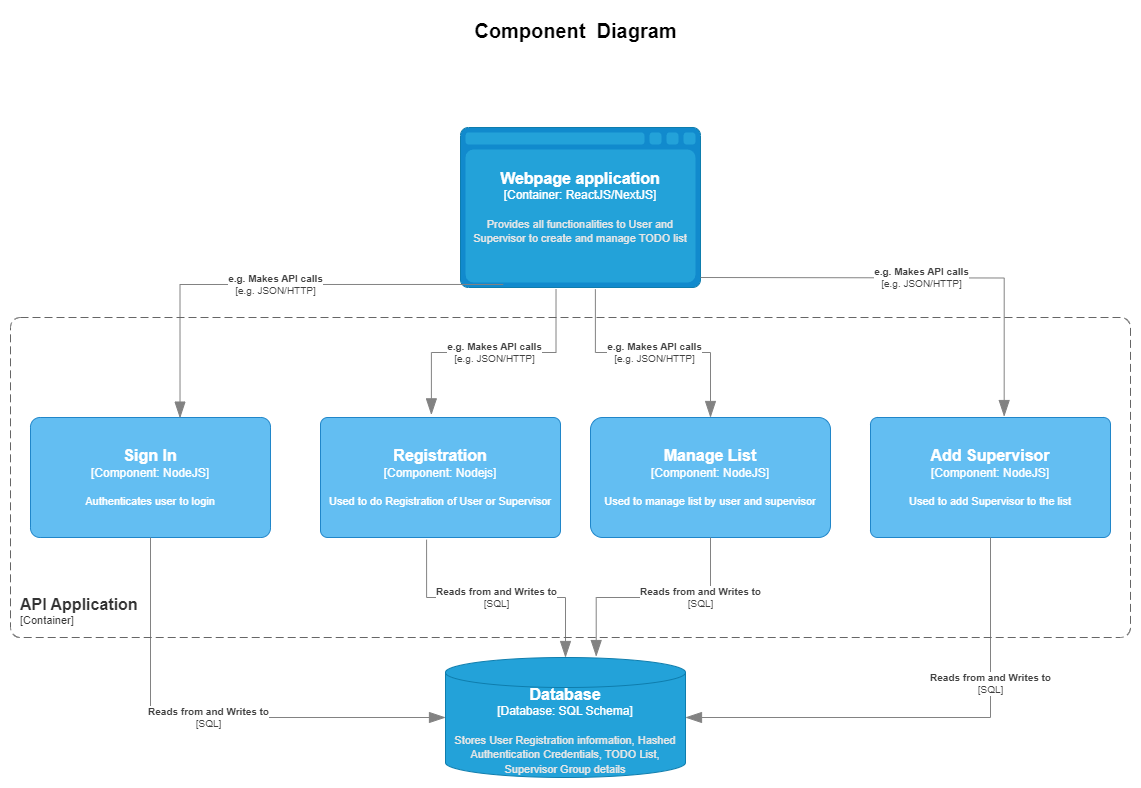

The diagram above was exported from draw.io. Its source (the exported page's mxGraphModel, read from the mxfile embedded in the PNG):
<mxGraphModel dx="1900" dy="1657" grid="1" gridSize="10" guides="1" tooltips="1" connect="1" arrows="1" fold="1" page="1" pageScale="1" pageWidth="850" pageHeight="1100" math="0" shadow="0">
  <root>
    <mxCell id="0" />
    <mxCell id="1" parent="0" />
    <object placeholders="1" c4Type="Webpage application" c4Container="Container" c4Technology="ReactJS/NextJS" c4Description="Provides all functionalities to User and Supervisor to create and manage TODO list" label="&lt;font style=&quot;font-size: 16px&quot;&gt;&lt;b&gt;%c4Type%&lt;/b&gt;&lt;/font&gt;&lt;div&gt;[%c4Container%:&amp;nbsp;%c4Technology%]&lt;/div&gt;&lt;br&gt;&lt;div&gt;&lt;font style=&quot;font-size: 11px&quot;&gt;&lt;font color=&quot;#E6E6E6&quot;&gt;%c4Description%&lt;/font&gt;&lt;/div&gt;" id="DQzsQQKLBwRjOuRcS2bT-3">
      <mxCell style="shape=mxgraph.c4.webBrowserContainer2;whiteSpace=wrap;html=1;boundedLbl=1;rounded=0;labelBackgroundColor=none;strokeColor=#118ACD;fillColor=#23A2D9;strokeColor=#118ACD;strokeColor2=#0E7DAD;fontSize=12;fontColor=#ffffff;align=center;metaEdit=1;points=[[0.5,0,0],[1,0.25,0],[1,0.5,0],[1,0.75,0],[0.5,1,0],[0,0.75,0],[0,0.5,0],[0,0.25,0]];resizable=0;" vertex="1" parent="1">
        <mxGeometry x="440" y="-20" width="240" height="160" as="geometry" />
      </mxCell>
    </object>
    <object placeholders="1" c4Name="Sign In" c4Type="Component" c4Technology="NodeJS" c4Description="Authenticates user to login" label="&lt;font style=&quot;font-size: 16px&quot;&gt;&lt;b&gt;%c4Name%&lt;/b&gt;&lt;/font&gt;&lt;div&gt;[%c4Type%: %c4Technology%]&lt;/div&gt;&lt;br&gt;&lt;div&gt;&lt;font style=&quot;font-size: 11px&quot;&gt;%c4Description%&lt;/font&gt;&lt;/div&gt;" id="DQzsQQKLBwRjOuRcS2bT-4">
      <mxCell style="rounded=1;whiteSpace=wrap;html=1;labelBackgroundColor=none;fillColor=#63BEF2;fontColor=#ffffff;align=center;arcSize=8;strokeColor=#2086C9;metaEdit=1;resizable=0;points=[[0.25,0,0],[0.5,0,0],[0.75,0,0],[1,0.25,0],[1,0.5,0],[1,0.75,0],[0.75,1,0],[0.5,1,0],[0.25,1,0],[0,0.75,0],[0,0.5,0],[0,0.25,0]];" vertex="1" parent="1">
        <mxGeometry x="10" y="270" width="240" height="120" as="geometry" />
      </mxCell>
    </object>
    <object placeholders="1" c4Type="Database" c4Container="Database" c4Technology="SQL Schema" c4Description="Stores User Registration information, Hashed Authentication Credentials, TODO List, Supervisor Group details" label="&lt;font style=&quot;font-size: 16px&quot;&gt;&lt;b&gt;%c4Type%&lt;/b&gt;&lt;/font&gt;&lt;div&gt;[%c4Container%:&amp;nbsp;%c4Technology%]&lt;/div&gt;&lt;br&gt;&lt;div&gt;&lt;font style=&quot;font-size: 11px&quot;&gt;&lt;font color=&quot;#E6E6E6&quot;&gt;%c4Description%&lt;/font&gt;&lt;/div&gt;" id="DQzsQQKLBwRjOuRcS2bT-5">
      <mxCell style="shape=cylinder3;size=15;whiteSpace=wrap;html=1;boundedLbl=1;rounded=0;labelBackgroundColor=none;fillColor=#23A2D9;fontSize=12;fontColor=#ffffff;align=center;strokeColor=#0E7DAD;metaEdit=1;points=[[0.5,0,0],[1,0.25,0],[1,0.5,0],[1,0.75,0],[0.5,1,0],[0,0.75,0],[0,0.5,0],[0,0.25,0]];resizable=0;" vertex="1" parent="1">
        <mxGeometry x="425" y="510" width="240" height="120" as="geometry" />
      </mxCell>
    </object>
    <object placeholders="1" c4Name="Manage List" c4Type="Component" c4Technology="NodeJS" c4Description="Used to manage list by user and supervisor" label="&lt;font style=&quot;font-size: 16px&quot;&gt;&lt;b&gt;%c4Name%&lt;/b&gt;&lt;/font&gt;&lt;div&gt;[%c4Type%: %c4Technology%]&lt;/div&gt;&lt;br&gt;&lt;div&gt;&lt;font style=&quot;font-size: 11px&quot;&gt;%c4Description%&lt;/font&gt;&lt;/div&gt;" id="DQzsQQKLBwRjOuRcS2bT-6">
      <mxCell style="rounded=1;whiteSpace=wrap;html=1;labelBackgroundColor=none;fillColor=#63BEF2;fontColor=#ffffff;align=center;arcSize=10;strokeColor=#2086C9;metaEdit=1;resizable=0;points=[[0.25,0,0],[0.5,0,0],[0.75,0,0],[1,0.25,0],[1,0.5,0],[1,0.75,0],[0.75,1,0],[0.5,1,0],[0.25,1,0],[0,0.75,0],[0,0.5,0],[0,0.25,0]];" vertex="1" parent="1">
        <mxGeometry x="570" y="270" width="240" height="120" as="geometry" />
      </mxCell>
    </object>
    <object placeholders="1" c4Name="Add Supervisor" c4Type="Component" c4Technology="NodeJS" c4Description="Used to add Supervisor to the list" label="&lt;font style=&quot;font-size: 16px&quot;&gt;&lt;b&gt;%c4Name%&lt;/b&gt;&lt;/font&gt;&lt;div&gt;[%c4Type%: %c4Technology%]&lt;/div&gt;&lt;br&gt;&lt;div&gt;&lt;font style=&quot;font-size: 11px&quot;&gt;%c4Description%&lt;/font&gt;&lt;/div&gt;" id="DQzsQQKLBwRjOuRcS2bT-7">
      <mxCell style="rounded=1;whiteSpace=wrap;html=1;labelBackgroundColor=none;fillColor=#63BEF2;fontColor=#ffffff;align=center;arcSize=6;strokeColor=#2086C9;metaEdit=1;resizable=0;points=[[0.25,0,0],[0.5,0,0],[0.75,0,0],[1,0.25,0],[1,0.5,0],[1,0.75,0],[0.75,1,0],[0.5,1,0],[0.25,1,0],[0,0.75,0],[0,0.5,0],[0,0.25,0]];" vertex="1" parent="1">
        <mxGeometry x="850" y="270" width="240" height="120" as="geometry" />
      </mxCell>
    </object>
    <object placeholders="1" c4Name="Registration" c4Type="Component" c4Technology="Nodejs" c4Description="Used to do Registration of User or Supervisor" label="&lt;font style=&quot;font-size: 16px&quot;&gt;&lt;b&gt;%c4Name%&lt;/b&gt;&lt;/font&gt;&lt;div&gt;[%c4Type%: %c4Technology%]&lt;/div&gt;&lt;br&gt;&lt;div&gt;&lt;font style=&quot;font-size: 11px&quot;&gt;%c4Description%&lt;/font&gt;&lt;/div&gt;" id="DQzsQQKLBwRjOuRcS2bT-9">
      <mxCell style="rounded=1;whiteSpace=wrap;html=1;labelBackgroundColor=none;fillColor=#63BEF2;fontColor=#ffffff;align=center;arcSize=6;strokeColor=#2086C9;metaEdit=1;resizable=0;points=[[0.25,0,0],[0.5,0,0],[0.75,0,0],[1,0.25,0],[1,0.5,0],[1,0.75,0],[0.75,1,0],[0.5,1,0],[0.25,1,0],[0,0.75,0],[0,0.5,0],[0,0.25,0]];" vertex="1" parent="1">
        <mxGeometry x="300" y="270" width="240" height="120" as="geometry" />
      </mxCell>
    </object>
    <object placeholders="1" c4Type="Relationship" c4Technology="e.g. JSON/HTTP" c4Description="e.g. Makes API calls" label="&lt;div style=&quot;text-align: left&quot;&gt;&lt;div style=&quot;text-align: center&quot;&gt;&lt;b&gt;%c4Description%&lt;/b&gt;&lt;/div&gt;&lt;div style=&quot;text-align: center&quot;&gt;[%c4Technology%]&lt;/div&gt;&lt;/div&gt;" id="DQzsQQKLBwRjOuRcS2bT-10">
      <mxCell style="endArrow=blockThin;html=1;fontSize=10;fontColor=#404040;strokeWidth=1;endFill=1;strokeColor=#828282;elbow=vertical;metaEdit=1;endSize=14;startSize=14;jumpStyle=arc;jumpSize=16;rounded=0;edgeStyle=orthogonalEdgeStyle;exitX=0.178;exitY=0.981;exitDx=0;exitDy=0;exitPerimeter=0;entryX=0.623;entryY=0.005;entryDx=0;entryDy=0;entryPerimeter=0;" edge="1" parent="1" source="DQzsQQKLBwRjOuRcS2bT-3" target="DQzsQQKLBwRjOuRcS2bT-4">
        <mxGeometry width="240" relative="1" as="geometry">
          <mxPoint x="250" y="210" as="sourcePoint" />
          <mxPoint x="490" y="210" as="targetPoint" />
        </mxGeometry>
      </mxCell>
    </object>
    <object placeholders="1" c4Type="Relationship" c4Technology="e.g. JSON/HTTP" c4Description="e.g. Makes API calls" label="&lt;div style=&quot;text-align: left&quot;&gt;&lt;div style=&quot;text-align: center&quot;&gt;&lt;b&gt;%c4Description%&lt;/b&gt;&lt;/div&gt;&lt;div style=&quot;text-align: center&quot;&gt;[%c4Technology%]&lt;/div&gt;&lt;/div&gt;" id="DQzsQQKLBwRjOuRcS2bT-11">
      <mxCell style="endArrow=blockThin;html=1;fontSize=10;fontColor=#404040;strokeWidth=1;endFill=1;strokeColor=#828282;elbow=vertical;metaEdit=1;endSize=14;startSize=14;jumpStyle=arc;jumpSize=16;rounded=0;edgeStyle=orthogonalEdgeStyle;exitX=0.398;exitY=1.011;exitDx=0;exitDy=0;exitPerimeter=0;entryX=0.462;entryY=-0.022;entryDx=0;entryDy=0;entryPerimeter=0;" edge="1" parent="1" source="DQzsQQKLBwRjOuRcS2bT-3" target="DQzsQQKLBwRjOuRcS2bT-9">
        <mxGeometry width="240" relative="1" as="geometry">
          <mxPoint x="430" y="190" as="sourcePoint" />
          <mxPoint x="670" y="190" as="targetPoint" />
        </mxGeometry>
      </mxCell>
    </object>
    <object placeholders="1" c4Type="Relationship" c4Technology="e.g. JSON/HTTP" c4Description="e.g. Makes API calls" label="&lt;div style=&quot;text-align: left&quot;&gt;&lt;div style=&quot;text-align: center&quot;&gt;&lt;b&gt;%c4Description%&lt;/b&gt;&lt;/div&gt;&lt;div style=&quot;text-align: center&quot;&gt;[%c4Technology%]&lt;/div&gt;&lt;/div&gt;" id="DQzsQQKLBwRjOuRcS2bT-12">
      <mxCell style="endArrow=blockThin;html=1;fontSize=10;fontColor=#404040;strokeWidth=1;endFill=1;strokeColor=#828282;elbow=vertical;metaEdit=1;endSize=14;startSize=14;jumpStyle=arc;jumpSize=16;rounded=0;edgeStyle=orthogonalEdgeStyle;exitX=0.562;exitY=1.011;exitDx=0;exitDy=0;exitPerimeter=0;entryX=0.5;entryY=0;entryDx=0;entryDy=0;entryPerimeter=0;" edge="1" parent="1" source="DQzsQQKLBwRjOuRcS2bT-3" target="DQzsQQKLBwRjOuRcS2bT-6">
        <mxGeometry width="240" relative="1" as="geometry">
          <mxPoint x="580" y="150" as="sourcePoint" />
          <mxPoint x="820" y="150" as="targetPoint" />
        </mxGeometry>
      </mxCell>
    </object>
    <object placeholders="1" c4Type="Relationship" c4Technology="e.g. JSON/HTTP" c4Description="e.g. Makes API calls" label="&lt;div style=&quot;text-align: left&quot;&gt;&lt;div style=&quot;text-align: center&quot;&gt;&lt;b&gt;%c4Description%&lt;/b&gt;&lt;/div&gt;&lt;div style=&quot;text-align: center&quot;&gt;[%c4Technology%]&lt;/div&gt;&lt;/div&gt;" id="DQzsQQKLBwRjOuRcS2bT-13">
      <mxCell style="endArrow=blockThin;html=1;fontSize=10;fontColor=#404040;strokeWidth=1;endFill=1;strokeColor=#828282;elbow=vertical;metaEdit=1;endSize=14;startSize=14;jumpStyle=arc;jumpSize=16;rounded=0;edgeStyle=orthogonalEdgeStyle;entryX=0.557;entryY=-0.008;entryDx=0;entryDy=0;entryPerimeter=0;" edge="1" parent="1" target="DQzsQQKLBwRjOuRcS2bT-7">
        <mxGeometry width="240" relative="1" as="geometry">
          <mxPoint x="680" y="130" as="sourcePoint" />
          <mxPoint x="920" y="130" as="targetPoint" />
        </mxGeometry>
      </mxCell>
    </object>
    <object placeholders="1" c4Type="Relationship" c4Technology="SQL" c4Description="Reads from and Writes to" label="&lt;div style=&quot;text-align: left&quot;&gt;&lt;div style=&quot;text-align: center&quot;&gt;&lt;b&gt;%c4Description%&lt;/b&gt;&lt;/div&gt;&lt;div style=&quot;text-align: center&quot;&gt;[%c4Technology%]&lt;/div&gt;&lt;/div&gt;" id="DQzsQQKLBwRjOuRcS2bT-14">
      <mxCell style="endArrow=blockThin;html=1;fontSize=10;fontColor=#404040;strokeWidth=1;endFill=1;strokeColor=#828282;elbow=vertical;metaEdit=1;endSize=14;startSize=14;jumpStyle=arc;jumpSize=16;rounded=0;edgeStyle=orthogonalEdgeStyle;entryX=0;entryY=0.5;entryDx=0;entryDy=0;entryPerimeter=0;" edge="1" parent="1" target="DQzsQQKLBwRjOuRcS2bT-5">
        <mxGeometry width="240" relative="1" as="geometry">
          <mxPoint x="130" y="390" as="sourcePoint" />
          <mxPoint x="370" y="390" as="targetPoint" />
          <Array as="points">
            <mxPoint x="130" y="570" />
          </Array>
        </mxGeometry>
      </mxCell>
    </object>
    <object placeholders="1" c4Type="Relationship" c4Technology="SQL" c4Description="Reads from and Writes to" label="&lt;div style=&quot;text-align: left&quot;&gt;&lt;div style=&quot;text-align: center&quot;&gt;&lt;b&gt;%c4Description%&lt;/b&gt;&lt;/div&gt;&lt;div style=&quot;text-align: center&quot;&gt;[%c4Technology%]&lt;/div&gt;&lt;/div&gt;" id="DQzsQQKLBwRjOuRcS2bT-15">
      <mxCell style="endArrow=blockThin;html=1;fontSize=10;fontColor=#404040;strokeWidth=1;endFill=1;strokeColor=#828282;elbow=vertical;metaEdit=1;endSize=14;startSize=14;jumpStyle=arc;jumpSize=16;rounded=0;edgeStyle=orthogonalEdgeStyle;exitX=0.442;exitY=1.018;exitDx=0;exitDy=0;exitPerimeter=0;" edge="1" parent="1" source="DQzsQQKLBwRjOuRcS2bT-9" target="DQzsQQKLBwRjOuRcS2bT-5">
        <mxGeometry width="240" relative="1" as="geometry">
          <mxPoint x="360" y="430" as="sourcePoint" />
          <mxPoint x="600" y="430" as="targetPoint" />
        </mxGeometry>
      </mxCell>
    </object>
    <object placeholders="1" c4Type="Relationship" c4Technology="SQL" c4Description="Reads from and Writes to" label="&lt;div style=&quot;text-align: left&quot;&gt;&lt;div style=&quot;text-align: center&quot;&gt;&lt;b&gt;%c4Description%&lt;/b&gt;&lt;/div&gt;&lt;div style=&quot;text-align: center&quot;&gt;[%c4Technology%]&lt;/div&gt;&lt;/div&gt;" id="DQzsQQKLBwRjOuRcS2bT-16">
      <mxCell style="endArrow=blockThin;html=1;fontSize=10;fontColor=#404040;strokeWidth=1;endFill=1;strokeColor=#828282;elbow=vertical;metaEdit=1;endSize=14;startSize=14;jumpStyle=arc;jumpSize=16;rounded=0;edgeStyle=orthogonalEdgeStyle;exitX=0.5;exitY=1;exitDx=0;exitDy=0;exitPerimeter=0;entryX=0.628;entryY=-0.008;entryDx=0;entryDy=0;entryPerimeter=0;" edge="1" parent="1" source="DQzsQQKLBwRjOuRcS2bT-6" target="DQzsQQKLBwRjOuRcS2bT-5">
        <mxGeometry x="-0.4" width="240" relative="1" as="geometry">
          <mxPoint x="416" y="402" as="sourcePoint" />
          <mxPoint x="555" y="520" as="targetPoint" />
          <mxPoint as="offset" />
        </mxGeometry>
      </mxCell>
    </object>
    <object placeholders="1" c4Type="Relationship" c4Technology="SQL" c4Description="Reads from and Writes to" label="&lt;div style=&quot;text-align: left&quot;&gt;&lt;div style=&quot;text-align: center&quot;&gt;&lt;b&gt;%c4Description%&lt;/b&gt;&lt;/div&gt;&lt;div style=&quot;text-align: center&quot;&gt;[%c4Technology%]&lt;/div&gt;&lt;/div&gt;" id="DQzsQQKLBwRjOuRcS2bT-17">
      <mxCell style="endArrow=blockThin;html=1;fontSize=10;fontColor=#404040;strokeWidth=1;endFill=1;strokeColor=#828282;elbow=vertical;metaEdit=1;endSize=14;startSize=14;jumpStyle=arc;jumpSize=16;rounded=0;edgeStyle=orthogonalEdgeStyle;exitX=0.5;exitY=1;exitDx=0;exitDy=0;exitPerimeter=0;entryX=1;entryY=0.5;entryDx=0;entryDy=0;entryPerimeter=0;" edge="1" parent="1" source="DQzsQQKLBwRjOuRcS2bT-7" target="DQzsQQKLBwRjOuRcS2bT-5">
        <mxGeometry x="-0.4" width="240" relative="1" as="geometry">
          <mxPoint x="700" y="400" as="sourcePoint" />
          <mxPoint x="586" y="519" as="targetPoint" />
          <mxPoint as="offset" />
        </mxGeometry>
      </mxCell>
    </object>
    <object placeholders="1" c4Name="API Application" c4Type="ContainerScopeBoundary" c4Application="Container" label="&lt;font style=&quot;font-size: 16px&quot;&gt;&lt;b&gt;&lt;div style=&quot;text-align: left&quot;&gt;%c4Name%&lt;/div&gt;&lt;/b&gt;&lt;/font&gt;&lt;div style=&quot;text-align: left&quot;&gt;[%c4Application%]&lt;/div&gt;" id="DQzsQQKLBwRjOuRcS2bT-18">
      <mxCell style="rounded=1;fontSize=11;whiteSpace=wrap;html=1;dashed=1;arcSize=20;fillColor=none;strokeColor=#666666;fontColor=#333333;labelBackgroundColor=none;align=left;verticalAlign=bottom;labelBorderColor=none;spacingTop=0;spacing=10;dashPattern=8 4;metaEdit=1;rotatable=0;perimeter=rectanglePerimeter;noLabel=0;labelPadding=0;allowArrows=0;connectable=0;expand=0;recursiveResize=0;editable=1;pointerEvents=0;absoluteArcSize=1;points=[[0.25,0,0],[0.5,0,0],[0.75,0,0],[1,0.25,0],[1,0.5,0],[1,0.75,0],[0.75,1,0],[0.5,1,0],[0.25,1,0],[0,0.75,0],[0,0.5,0],[0,0.25,0]];" vertex="1" parent="1">
        <mxGeometry x="-10" y="170" width="1120" height="320" as="geometry" />
      </mxCell>
    </object>
    <mxCell id="DQzsQQKLBwRjOuRcS2bT-19" value="&lt;b&gt;&lt;font style=&quot;font-size: 20px;&quot;&gt;Component&amp;nbsp; Diagram&lt;/font&gt;&lt;/b&gt;" style="text;html=1;align=center;verticalAlign=middle;resizable=0;points=[];autosize=1;strokeColor=none;fillColor=none;" vertex="1" parent="1">
      <mxGeometry x="440" y="-137" width="230" height="40" as="geometry" />
    </mxCell>
  </root>
</mxGraphModel>